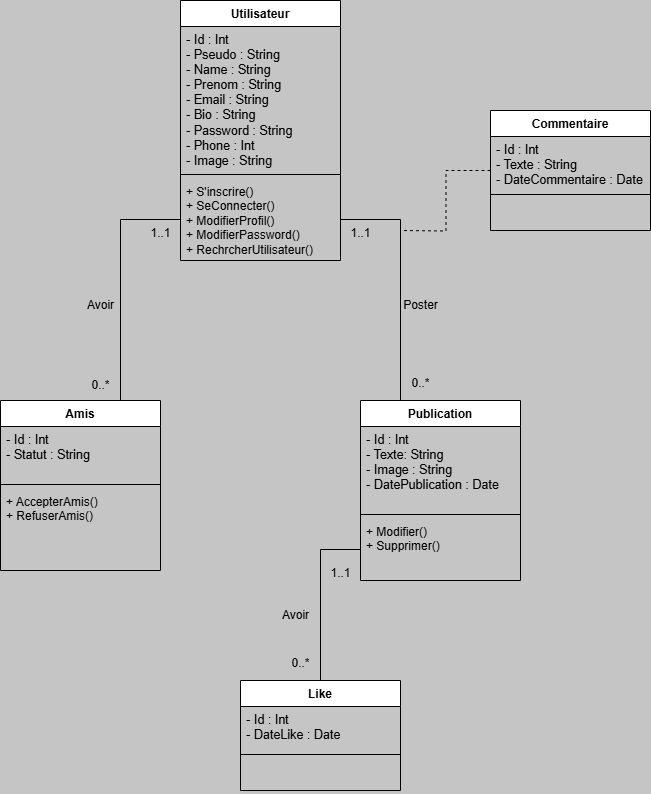

The diagram above was exported from draw.io. Its source (the exported page's mxGraphModel, read from the mxfile embedded in the PNG):
<mxGraphModel dx="1050" dy="522" grid="1" gridSize="10" guides="1" tooltips="1" connect="1" arrows="1" fold="1" page="1" pageScale="1" pageWidth="827" pageHeight="1169" background="#C5C5C5" math="0" shadow="0">
  <root>
    <mxCell id="0" />
    <mxCell id="1" parent="0" />
    <mxCell id="6DspiPFyP4KDIrMOOB2F-1" value="Utilisateur" style="swimlane;fontStyle=1;align=center;verticalAlign=top;childLayout=stackLayout;horizontal=1;startSize=26;horizontalStack=0;resizeParent=1;resizeParentMax=0;resizeLast=0;collapsible=1;marginBottom=0;whiteSpace=wrap;html=1;" parent="1" vertex="1">
      <mxGeometry x="340" y="80" width="160" height="260" as="geometry" />
    </mxCell>
    <mxCell id="6DspiPFyP4KDIrMOOB2F-2" value="&lt;pre style=&quot;font-family: var(--ds-font-family-code); overflow: auto; padding: calc(var(--ds-md-zoom)*8px)calc(var(--ds-md-zoom)*12px); text-wrap-mode: wrap; word-break: break-all; font-size: 12.573px; margin-top: 0px !important; margin-bottom: 0px !important;&quot;&gt;&lt;font style=&quot;color: rgb(0, 0, 0);&quot;&gt;- Id : Int  &lt;/font&gt;&lt;/pre&gt;&lt;pre style=&quot;font-family: var(--ds-font-family-code); overflow: auto; padding: calc(var(--ds-md-zoom)*8px)calc(var(--ds-md-zoom)*12px); text-wrap-mode: wrap; word-break: break-all; font-size: 12.573px; margin-top: 0px !important; margin-bottom: 0px !important;&quot;&gt;&lt;font style=&quot;color: rgb(0, 0, 0);&quot;&gt;- Pseudo : String&lt;/font&gt;&lt;/pre&gt;&lt;pre style=&quot;font-family: var(--ds-font-family-code); overflow: auto; padding: calc(var(--ds-md-zoom)*8px)calc(var(--ds-md-zoom)*12px); text-wrap-mode: wrap; word-break: break-all; font-size: 12.573px; margin-top: 0px !important; margin-bottom: 0px !important;&quot;&gt;- Name : String&lt;/pre&gt;&lt;pre style=&quot;font-family: var(--ds-font-family-code); overflow: auto; padding: calc(var(--ds-md-zoom)*8px)calc(var(--ds-md-zoom)*12px); text-wrap-mode: wrap; word-break: break-all; font-size: 12.573px; margin-top: 0px !important; margin-bottom: 0px !important;&quot;&gt;- Prenom : String&lt;/pre&gt;&lt;pre style=&quot;font-family: var(--ds-font-family-code); overflow: auto; padding: calc(var(--ds-md-zoom)*8px)calc(var(--ds-md-zoom)*12px); text-wrap-mode: wrap; word-break: break-all; font-size: 12.573px; margin-top: 0px !important; margin-bottom: 0px !important;&quot;&gt;- Email : String&lt;/pre&gt;&lt;pre style=&quot;font-family: var(--ds-font-family-code); overflow: auto; padding: calc(var(--ds-md-zoom)*8px)calc(var(--ds-md-zoom)*12px); text-wrap-mode: wrap; word-break: break-all; font-size: 12.573px; margin-top: 0px !important; margin-bottom: 0px !important;&quot;&gt;&lt;font style=&quot;color: rgb(0, 0, 0);&quot;&gt;- Bio : String&lt;/font&gt;&lt;/pre&gt;&lt;pre style=&quot;font-family: var(--ds-font-family-code); overflow: auto; padding: calc(var(--ds-md-zoom)*8px)calc(var(--ds-md-zoom)*12px); text-wrap-mode: wrap; word-break: break-all; font-size: 12.573px; margin-top: 0px !important; margin-bottom: 0px !important;&quot;&gt;&lt;font style=&quot;color: rgb(0, 0, 0);&quot;&gt;- Password : String&lt;/font&gt;&lt;/pre&gt;&lt;pre style=&quot;font-family: var(--ds-font-family-code); overflow: auto; padding: calc(var(--ds-md-zoom)*8px)calc(var(--ds-md-zoom)*12px); text-wrap-mode: wrap; word-break: break-all; font-size: 12.573px; margin-top: 0px !important; margin-bottom: 0px !important;&quot;&gt;&lt;font style=&quot;color: rgb(0, 0, 0);&quot;&gt;- Phone : Int&lt;/font&gt;&lt;/pre&gt;&lt;pre style=&quot;font-family: var(--ds-font-family-code); overflow: auto; padding: calc(var(--ds-md-zoom)*8px)calc(var(--ds-md-zoom)*12px); text-wrap-mode: wrap; word-break: break-all; font-size: 12.573px; margin-top: 0px !important; margin-bottom: 0px !important;&quot;&gt;&lt;font style=&quot;color: rgb(0, 0, 0);&quot;&gt;- Image : String&lt;/font&gt;&lt;/pre&gt;&lt;pre style=&quot;font-family: var(--ds-font-family-code); overflow: auto; padding: calc(var(--ds-md-zoom)*8px)calc(var(--ds-md-zoom)*12px); text-wrap-mode: wrap; word-break: break-all; font-size: 12.573px; margin-top: 0px !important; margin-bottom: 0px !important;&quot;&gt;&lt;font style=&quot;color: rgb(0, 0, 0);&quot;&gt;&lt;br&gt;&lt;/font&gt;&lt;/pre&gt;" style="text;strokeColor=none;fillColor=none;align=left;verticalAlign=top;spacingLeft=4;spacingRight=4;overflow=hidden;rotatable=0;points=[[0,0.5],[1,0.5]];portConstraint=eastwest;whiteSpace=wrap;html=1;" parent="6DspiPFyP4KDIrMOOB2F-1" vertex="1">
      <mxGeometry y="26" width="160" height="144" as="geometry" />
    </mxCell>
    <mxCell id="6DspiPFyP4KDIrMOOB2F-3" value="" style="line;strokeWidth=1;fillColor=none;align=left;verticalAlign=middle;spacingTop=-1;spacingLeft=3;spacingRight=3;rotatable=0;labelPosition=right;points=[];portConstraint=eastwest;strokeColor=inherit;" parent="6DspiPFyP4KDIrMOOB2F-1" vertex="1">
      <mxGeometry y="170" width="160" height="8" as="geometry" />
    </mxCell>
    <mxCell id="6DspiPFyP4KDIrMOOB2F-4" value="+ S'inscrire()&lt;div&gt;+ SeConnecter()&lt;/div&gt;&lt;div&gt;+ ModifierProfil()&lt;/div&gt;&lt;div&gt;+ ModifierPassword()&lt;/div&gt;&lt;div&gt;+ RechrcherUtilisateur()&lt;/div&gt;" style="text;strokeColor=none;fillColor=none;align=left;verticalAlign=top;spacingLeft=4;spacingRight=4;overflow=hidden;rotatable=0;points=[[0,0.5],[1,0.5]];portConstraint=eastwest;whiteSpace=wrap;html=1;" parent="6DspiPFyP4KDIrMOOB2F-1" vertex="1">
      <mxGeometry y="178" width="160" height="82" as="geometry" />
    </mxCell>
    <mxCell id="6DspiPFyP4KDIrMOOB2F-5" value="Amis" style="swimlane;fontStyle=1;align=center;verticalAlign=top;childLayout=stackLayout;horizontal=1;startSize=26;horizontalStack=0;resizeParent=1;resizeParentMax=0;resizeLast=0;collapsible=1;marginBottom=0;whiteSpace=wrap;html=1;" parent="1" vertex="1">
      <mxGeometry x="160" y="480" width="160" height="170" as="geometry" />
    </mxCell>
    <mxCell id="6DspiPFyP4KDIrMOOB2F-6" value="&lt;pre style=&quot;font-family: var(--ds-font-family-code); overflow: auto; padding: calc(var(--ds-md-zoom)*8px)calc(var(--ds-md-zoom)*12px); text-wrap-mode: wrap; word-break: break-all; font-size: 12.573px; margin-top: 0px !important; margin-bottom: 0px !important;&quot;&gt;&lt;font style=&quot;color: rgb(0, 0, 0);&quot;&gt;- Id : Int  &lt;/font&gt;&lt;/pre&gt;&lt;pre style=&quot;font-family: var(--ds-font-family-code); overflow: auto; padding: calc(var(--ds-md-zoom)*8px)calc(var(--ds-md-zoom)*12px); text-wrap-mode: wrap; word-break: break-all; font-size: 12.573px; margin-top: 0px !important; margin-bottom: 0px !important;&quot;&gt;&lt;font style=&quot;color: rgb(0, 0, 0);&quot;&gt;- Statut : String&lt;/font&gt;&lt;/pre&gt;&lt;pre style=&quot;font-family: var(--ds-font-family-code); overflow: auto; padding: calc(var(--ds-md-zoom)*8px)calc(var(--ds-md-zoom)*12px); text-wrap-mode: wrap; word-break: break-all; font-size: 12.573px; margin-top: 0px !important; margin-bottom: 0px !important;&quot;&gt;&lt;br&gt;&lt;/pre&gt;" style="text;strokeColor=none;fillColor=none;align=left;verticalAlign=top;spacingLeft=4;spacingRight=4;overflow=hidden;rotatable=0;points=[[0,0.5],[1,0.5]];portConstraint=eastwest;whiteSpace=wrap;html=1;" parent="6DspiPFyP4KDIrMOOB2F-5" vertex="1">
      <mxGeometry y="26" width="160" height="54" as="geometry" />
    </mxCell>
    <mxCell id="6DspiPFyP4KDIrMOOB2F-7" value="" style="line;strokeWidth=1;fillColor=none;align=left;verticalAlign=middle;spacingTop=-1;spacingLeft=3;spacingRight=3;rotatable=0;labelPosition=right;points=[];portConstraint=eastwest;strokeColor=inherit;" parent="6DspiPFyP4KDIrMOOB2F-5" vertex="1">
      <mxGeometry y="80" width="160" height="8" as="geometry" />
    </mxCell>
    <mxCell id="6DspiPFyP4KDIrMOOB2F-8" value="+ AccepterAmis()&lt;div&gt;+ RefuserAmis()&lt;/div&gt;&lt;div&gt;&lt;br&gt;&lt;/div&gt;" style="text;strokeColor=none;fillColor=none;align=left;verticalAlign=top;spacingLeft=4;spacingRight=4;overflow=hidden;rotatable=0;points=[[0,0.5],[1,0.5]];portConstraint=eastwest;whiteSpace=wrap;html=1;" parent="6DspiPFyP4KDIrMOOB2F-5" vertex="1">
      <mxGeometry y="88" width="160" height="82" as="geometry" />
    </mxCell>
    <mxCell id="6DspiPFyP4KDIrMOOB2F-9" value="Publication" style="swimlane;fontStyle=1;align=center;verticalAlign=top;childLayout=stackLayout;horizontal=1;startSize=26;horizontalStack=0;resizeParent=1;resizeParentMax=0;resizeLast=0;collapsible=1;marginBottom=0;whiteSpace=wrap;html=1;" parent="1" vertex="1">
      <mxGeometry x="520" y="480" width="160" height="180" as="geometry" />
    </mxCell>
    <mxCell id="6DspiPFyP4KDIrMOOB2F-10" value="&lt;pre style=&quot;font-family: var(--ds-font-family-code); overflow: auto; padding: calc(var(--ds-md-zoom)*8px)calc(var(--ds-md-zoom)*12px); text-wrap-mode: wrap; word-break: break-all; font-size: 12.573px; margin-top: 0px !important; margin-bottom: 0px !important;&quot;&gt;&lt;font style=&quot;color: rgb(0, 0, 0);&quot;&gt;- Id : Int  &lt;/font&gt;&lt;/pre&gt;&lt;pre style=&quot;font-family: var(--ds-font-family-code); overflow: auto; padding: calc(var(--ds-md-zoom)*8px)calc(var(--ds-md-zoom)*12px); text-wrap-mode: wrap; word-break: break-all; font-size: 12.573px; margin-top: 0px !important; margin-bottom: 0px !important;&quot;&gt;&lt;font style=&quot;color: rgb(0, 0, 0);&quot;&gt;- Texte: String&lt;/font&gt;&lt;/pre&gt;&lt;pre style=&quot;font-family: var(--ds-font-family-code); overflow: auto; padding: calc(var(--ds-md-zoom)*8px)calc(var(--ds-md-zoom)*12px); text-wrap-mode: wrap; word-break: break-all; font-size: 12.573px; margin-top: 0px !important; margin-bottom: 0px !important;&quot;&gt;&lt;span style=&quot;color: light-dark(rgb(0, 0, 0), rgb(237, 237, 237)); font-family: var(--ds-font-family-code); white-space-collapse: collapse; background-color: transparent;&quot;&gt;- Image : String&lt;/span&gt;&lt;/pre&gt;&lt;pre style=&quot;font-family: var(--ds-font-family-code); overflow: auto; padding: calc(var(--ds-md-zoom)*8px)calc(var(--ds-md-zoom)*12px); text-wrap-mode: wrap; word-break: break-all; font-size: 12.573px; margin-top: 0px !important; margin-bottom: 0px !important;&quot;&gt;&lt;font style=&quot;color: rgb(0, 0, 0);&quot;&gt;- DatePublication : Date&lt;/font&gt;&lt;/pre&gt;" style="text;strokeColor=none;fillColor=none;align=left;verticalAlign=top;spacingLeft=4;spacingRight=4;overflow=hidden;rotatable=0;points=[[0,0.5],[1,0.5]];portConstraint=eastwest;whiteSpace=wrap;html=1;" parent="6DspiPFyP4KDIrMOOB2F-9" vertex="1">
      <mxGeometry y="26" width="160" height="84" as="geometry" />
    </mxCell>
    <mxCell id="6DspiPFyP4KDIrMOOB2F-11" value="" style="line;strokeWidth=1;fillColor=none;align=left;verticalAlign=middle;spacingTop=-1;spacingLeft=3;spacingRight=3;rotatable=0;labelPosition=right;points=[];portConstraint=eastwest;strokeColor=inherit;" parent="6DspiPFyP4KDIrMOOB2F-9" vertex="1">
      <mxGeometry y="110" width="160" height="8" as="geometry" />
    </mxCell>
    <mxCell id="6DspiPFyP4KDIrMOOB2F-12" value="+ Modifier()&lt;div&gt;+ Supprimer()&lt;/div&gt;" style="text;strokeColor=none;fillColor=none;align=left;verticalAlign=top;spacingLeft=4;spacingRight=4;overflow=hidden;rotatable=0;points=[[0,0.5],[1,0.5]];portConstraint=eastwest;whiteSpace=wrap;html=1;" parent="6DspiPFyP4KDIrMOOB2F-9" vertex="1">
      <mxGeometry y="118" width="160" height="62" as="geometry" />
    </mxCell>
    <mxCell id="6DspiPFyP4KDIrMOOB2F-14" style="edgeStyle=orthogonalEdgeStyle;rounded=0;orthogonalLoop=1;jettySize=auto;html=1;entryX=0.75;entryY=0;entryDx=0;entryDy=0;endArrow=none;startFill=0;" parent="1" source="6DspiPFyP4KDIrMOOB2F-4" target="6DspiPFyP4KDIrMOOB2F-5" edge="1">
      <mxGeometry relative="1" as="geometry" />
    </mxCell>
    <mxCell id="6DspiPFyP4KDIrMOOB2F-15" style="edgeStyle=orthogonalEdgeStyle;rounded=0;orthogonalLoop=1;jettySize=auto;html=1;exitX=1;exitY=0.5;exitDx=0;exitDy=0;entryX=0.25;entryY=0;entryDx=0;entryDy=0;endArrow=none;startFill=0;" parent="1" source="6DspiPFyP4KDIrMOOB2F-4" target="6DspiPFyP4KDIrMOOB2F-9" edge="1">
      <mxGeometry relative="1" as="geometry" />
    </mxCell>
    <mxCell id="6DspiPFyP4KDIrMOOB2F-16" value="0..*" style="text;html=1;align=center;verticalAlign=middle;resizable=0;points=[];autosize=1;strokeColor=none;fillColor=none;" parent="1" vertex="1">
      <mxGeometry x="240" y="450" width="40" height="30" as="geometry" />
    </mxCell>
    <mxCell id="6DspiPFyP4KDIrMOOB2F-17" value="1..1" style="text;html=1;align=center;verticalAlign=middle;resizable=0;points=[];autosize=1;strokeColor=none;fillColor=none;" parent="1" vertex="1">
      <mxGeometry x="300" y="298" width="40" height="30" as="geometry" />
    </mxCell>
    <mxCell id="6DspiPFyP4KDIrMOOB2F-18" value="0..*" style="text;html=1;align=center;verticalAlign=middle;resizable=0;points=[];autosize=1;strokeColor=none;fillColor=none;" parent="1" vertex="1">
      <mxGeometry x="560" y="448" width="40" height="30" as="geometry" />
    </mxCell>
    <mxCell id="6DspiPFyP4KDIrMOOB2F-19" value="1..1" style="text;html=1;align=center;verticalAlign=middle;resizable=0;points=[];autosize=1;strokeColor=none;fillColor=none;" parent="1" vertex="1">
      <mxGeometry x="500" y="298" width="40" height="30" as="geometry" />
    </mxCell>
    <mxCell id="6DspiPFyP4KDIrMOOB2F-20" value="Poster" style="text;html=1;align=center;verticalAlign=middle;resizable=0;points=[];autosize=1;strokeColor=none;fillColor=none;" parent="1" vertex="1">
      <mxGeometry x="550" y="370" width="60" height="30" as="geometry" />
    </mxCell>
    <mxCell id="6DspiPFyP4KDIrMOOB2F-21" value="Avoir" style="text;html=1;align=center;verticalAlign=middle;resizable=0;points=[];autosize=1;strokeColor=none;fillColor=none;" parent="1" vertex="1">
      <mxGeometry x="235" y="370" width="50" height="30" as="geometry" />
    </mxCell>
    <mxCell id="zhBe0aTd6bbLDwR-CwHZ-3" style="edgeStyle=orthogonalEdgeStyle;rounded=0;orthogonalLoop=1;jettySize=auto;html=1;dashed=1;endArrow=none;startFill=0;" edge="1" parent="1" source="6DspiPFyP4KDIrMOOB2F-22">
      <mxGeometry relative="1" as="geometry">
        <mxPoint x="560" y="310" as="targetPoint" />
      </mxGeometry>
    </mxCell>
    <mxCell id="6DspiPFyP4KDIrMOOB2F-22" value="Commentaire" style="swimlane;fontStyle=1;align=center;verticalAlign=top;childLayout=stackLayout;horizontal=1;startSize=26;horizontalStack=0;resizeParent=1;resizeParentMax=0;resizeLast=0;collapsible=1;marginBottom=0;whiteSpace=wrap;html=1;" parent="1" vertex="1">
      <mxGeometry x="650" y="190" width="160" height="120" as="geometry" />
    </mxCell>
    <mxCell id="6DspiPFyP4KDIrMOOB2F-23" value="&lt;pre style=&quot;font-family: var(--ds-font-family-code); overflow: auto; padding: calc(var(--ds-md-zoom)*8px)calc(var(--ds-md-zoom)*12px); text-wrap-mode: wrap; word-break: break-all; font-size: 12.573px; margin-top: 0px !important; margin-bottom: 0px !important;&quot;&gt;&lt;font style=&quot;color: rgb(0, 0, 0);&quot;&gt;- Id : Int  &lt;/font&gt;&lt;/pre&gt;&lt;pre style=&quot;font-family: var(--ds-font-family-code); overflow: auto; padding: calc(var(--ds-md-zoom)*8px)calc(var(--ds-md-zoom)*12px); text-wrap-mode: wrap; word-break: break-all; font-size: 12.573px; margin-top: 0px !important; margin-bottom: 0px !important;&quot;&gt;&lt;font style=&quot;color: rgb(0, 0, 0);&quot;&gt;- Texte : String&lt;/font&gt;&lt;/pre&gt;&lt;pre style=&quot;font-family: var(--ds-font-family-code); overflow: auto; padding: calc(var(--ds-md-zoom)*8px)calc(var(--ds-md-zoom)*12px); text-wrap-mode: wrap; word-break: break-all; font-size: 12.573px; margin-top: 0px !important; margin-bottom: 0px !important;&quot;&gt;- DateCommentaire : Date&lt;/pre&gt;&lt;pre style=&quot;font-family: var(--ds-font-family-code); overflow: auto; padding: calc(var(--ds-md-zoom)*8px)calc(var(--ds-md-zoom)*12px); text-wrap-mode: wrap; word-break: break-all; font-size: 12.573px; margin-top: 0px !important; margin-bottom: 0px !important;&quot;&gt;&lt;br&gt;&lt;/pre&gt;" style="text;strokeColor=none;fillColor=none;align=left;verticalAlign=top;spacingLeft=4;spacingRight=4;overflow=hidden;rotatable=0;points=[[0,0.5],[1,0.5]];portConstraint=eastwest;whiteSpace=wrap;html=1;" parent="6DspiPFyP4KDIrMOOB2F-22" vertex="1">
      <mxGeometry y="26" width="160" height="54" as="geometry" />
    </mxCell>
    <mxCell id="6DspiPFyP4KDIrMOOB2F-24" value="" style="line;strokeWidth=1;fillColor=none;align=left;verticalAlign=middle;spacingTop=-1;spacingLeft=3;spacingRight=3;rotatable=0;labelPosition=right;points=[];portConstraint=eastwest;strokeColor=inherit;" parent="6DspiPFyP4KDIrMOOB2F-22" vertex="1">
      <mxGeometry y="80" width="160" height="8" as="geometry" />
    </mxCell>
    <mxCell id="6DspiPFyP4KDIrMOOB2F-25" value="&lt;div&gt;&lt;br&gt;&lt;/div&gt;" style="text;strokeColor=none;fillColor=none;align=left;verticalAlign=top;spacingLeft=4;spacingRight=4;overflow=hidden;rotatable=0;points=[[0,0.5],[1,0.5]];portConstraint=eastwest;whiteSpace=wrap;html=1;" parent="6DspiPFyP4KDIrMOOB2F-22" vertex="1">
      <mxGeometry y="88" width="160" height="32" as="geometry" />
    </mxCell>
    <mxCell id="6DspiPFyP4KDIrMOOB2F-26" value="Like" style="swimlane;fontStyle=1;align=center;verticalAlign=top;childLayout=stackLayout;horizontal=1;startSize=26;horizontalStack=0;resizeParent=1;resizeParentMax=0;resizeLast=0;collapsible=1;marginBottom=0;whiteSpace=wrap;html=1;" parent="1" vertex="1">
      <mxGeometry x="400" y="760" width="160" height="110" as="geometry" />
    </mxCell>
    <mxCell id="6DspiPFyP4KDIrMOOB2F-27" value="&lt;pre style=&quot;font-family: var(--ds-font-family-code); overflow: auto; padding: calc(var(--ds-md-zoom)*8px)calc(var(--ds-md-zoom)*12px); text-wrap-mode: wrap; word-break: break-all; font-size: 12.573px; margin-top: 0px !important; margin-bottom: 0px !important;&quot;&gt;&lt;font style=&quot;color: rgb(0, 0, 0);&quot;&gt;- Id : Int  &lt;/font&gt;&lt;/pre&gt;&lt;pre style=&quot;font-family: var(--ds-font-family-code); overflow: auto; padding: calc(var(--ds-md-zoom)*8px)calc(var(--ds-md-zoom)*12px); text-wrap-mode: wrap; word-break: break-all; font-size: 12.573px; margin-top: 0px !important; margin-bottom: 0px !important;&quot;&gt;- DateLike : Date&lt;/pre&gt;" style="text;strokeColor=none;fillColor=none;align=left;verticalAlign=top;spacingLeft=4;spacingRight=4;overflow=hidden;rotatable=0;points=[[0,0.5],[1,0.5]];portConstraint=eastwest;whiteSpace=wrap;html=1;" parent="6DspiPFyP4KDIrMOOB2F-26" vertex="1">
      <mxGeometry y="26" width="160" height="44" as="geometry" />
    </mxCell>
    <mxCell id="6DspiPFyP4KDIrMOOB2F-28" value="" style="line;strokeWidth=1;fillColor=none;align=left;verticalAlign=middle;spacingTop=-1;spacingLeft=3;spacingRight=3;rotatable=0;labelPosition=right;points=[];portConstraint=eastwest;strokeColor=inherit;" parent="6DspiPFyP4KDIrMOOB2F-26" vertex="1">
      <mxGeometry y="70" width="160" height="8" as="geometry" />
    </mxCell>
    <mxCell id="6DspiPFyP4KDIrMOOB2F-29" value="&lt;div&gt;&lt;br&gt;&lt;/div&gt;" style="text;strokeColor=none;fillColor=none;align=left;verticalAlign=top;spacingLeft=4;spacingRight=4;overflow=hidden;rotatable=0;points=[[0,0.5],[1,0.5]];portConstraint=eastwest;whiteSpace=wrap;html=1;" parent="6DspiPFyP4KDIrMOOB2F-26" vertex="1">
      <mxGeometry y="78" width="160" height="32" as="geometry" />
    </mxCell>
    <mxCell id="6DspiPFyP4KDIrMOOB2F-30" style="edgeStyle=orthogonalEdgeStyle;rounded=0;orthogonalLoop=1;jettySize=auto;html=1;endArrow=none;endFill=1;startFill=0;" parent="1" source="6DspiPFyP4KDIrMOOB2F-12" target="6DspiPFyP4KDIrMOOB2F-26" edge="1">
      <mxGeometry relative="1" as="geometry" />
    </mxCell>
    <mxCell id="6DspiPFyP4KDIrMOOB2F-32" value="0..*" style="text;html=1;align=center;verticalAlign=middle;resizable=0;points=[];autosize=1;strokeColor=none;fillColor=none;" parent="1" vertex="1">
      <mxGeometry x="440" y="728" width="40" height="30" as="geometry" />
    </mxCell>
    <mxCell id="6DspiPFyP4KDIrMOOB2F-33" value="1..1" style="text;html=1;align=center;verticalAlign=middle;resizable=0;points=[];autosize=1;strokeColor=none;fillColor=none;" parent="1" vertex="1">
      <mxGeometry x="480" y="638" width="40" height="30" as="geometry" />
    </mxCell>
    <mxCell id="6DspiPFyP4KDIrMOOB2F-34" value="Avoir" style="text;html=1;align=center;verticalAlign=middle;resizable=0;points=[];autosize=1;strokeColor=none;fillColor=none;" parent="1" vertex="1">
      <mxGeometry x="430" y="680" width="50" height="30" as="geometry" />
    </mxCell>
  </root>
</mxGraphModel>